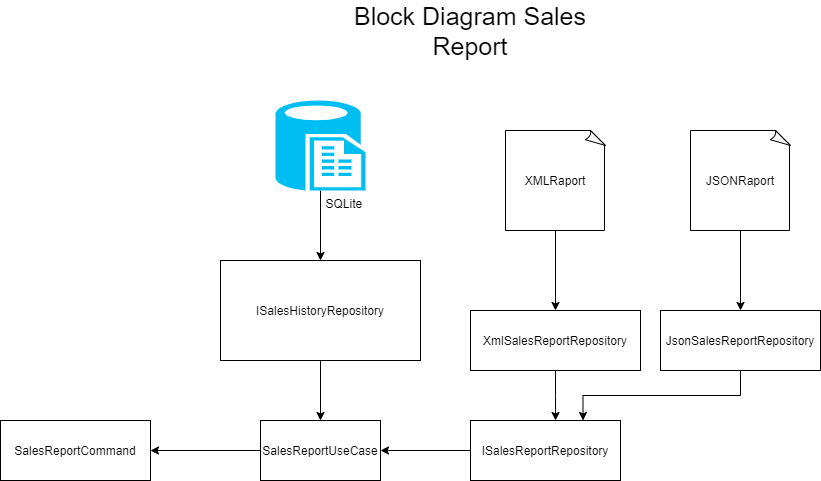

The diagram above was exported from draw.io. Its source (the exported page's mxGraphModel, read from the mxfile embedded in the PNG):
<mxGraphModel dx="1086" dy="846" grid="1" gridSize="10" guides="1" tooltips="1" connect="1" arrows="1" fold="1" page="1" pageScale="1" pageWidth="850" pageHeight="1100" math="0" shadow="0">
  <root>
    <mxCell id="0" />
    <mxCell id="1" parent="0" />
    <mxCell id="-SX_K3eiM15fXHNBZmPH-19" style="edgeStyle=orthogonalEdgeStyle;rounded=0;orthogonalLoop=1;jettySize=auto;html=1;exitX=0;exitY=0.5;exitDx=0;exitDy=0;entryX=1;entryY=0.5;entryDx=0;entryDy=0;" parent="1" source="-SX_K3eiM15fXHNBZmPH-1" target="-SX_K3eiM15fXHNBZmPH-18" edge="1">
      <mxGeometry relative="1" as="geometry" />
    </mxCell>
    <mxCell id="-SX_K3eiM15fXHNBZmPH-1" value="SalesReportUseCase" style="rounded=0;whiteSpace=wrap;html=1;" parent="1" vertex="1">
      <mxGeometry x="480" y="750" width="120" height="60" as="geometry" />
    </mxCell>
    <mxCell id="-SX_K3eiM15fXHNBZmPH-2" style="edgeStyle=orthogonalEdgeStyle;rounded=0;orthogonalLoop=1;jettySize=auto;html=1;exitX=0.5;exitY=1;exitDx=0;exitDy=0;entryX=0.5;entryY=0;entryDx=0;entryDy=0;" parent="1" source="-SX_K3eiM15fXHNBZmPH-3" target="-SX_K3eiM15fXHNBZmPH-1" edge="1">
      <mxGeometry relative="1" as="geometry" />
    </mxCell>
    <mxCell id="-SX_K3eiM15fXHNBZmPH-3" value="ISalesHistoryRepository" style="rounded=0;whiteSpace=wrap;html=1;" parent="1" vertex="1">
      <mxGeometry x="440" y="590" width="200" height="100" as="geometry" />
    </mxCell>
    <mxCell id="-SX_K3eiM15fXHNBZmPH-4" style="edgeStyle=orthogonalEdgeStyle;rounded=0;orthogonalLoop=1;jettySize=auto;html=1;exitX=0;exitY=0.5;exitDx=0;exitDy=0;entryX=1;entryY=0.5;entryDx=0;entryDy=0;" parent="1" source="-SX_K3eiM15fXHNBZmPH-5" target="-SX_K3eiM15fXHNBZmPH-1" edge="1">
      <mxGeometry relative="1" as="geometry" />
    </mxCell>
    <mxCell id="-SX_K3eiM15fXHNBZmPH-5" value="ISalesReportRepository" style="rounded=0;whiteSpace=wrap;html=1;" parent="1" vertex="1">
      <mxGeometry x="690" y="750" width="150" height="60" as="geometry" />
    </mxCell>
    <mxCell id="-SX_K3eiM15fXHNBZmPH-6" style="edgeStyle=orthogonalEdgeStyle;rounded=0;orthogonalLoop=1;jettySize=auto;html=1;exitX=0.5;exitY=1;exitDx=0;exitDy=0;entryX=0.567;entryY=0;entryDx=0;entryDy=0;entryPerimeter=0;" parent="1" source="-SX_K3eiM15fXHNBZmPH-7" target="-SX_K3eiM15fXHNBZmPH-5" edge="1">
      <mxGeometry relative="1" as="geometry" />
    </mxCell>
    <mxCell id="-SX_K3eiM15fXHNBZmPH-7" value="XmlSalesReportRepository" style="rounded=0;whiteSpace=wrap;html=1;" parent="1" vertex="1">
      <mxGeometry x="690" y="640" width="170" height="60" as="geometry" />
    </mxCell>
    <mxCell id="-SX_K3eiM15fXHNBZmPH-8" style="edgeStyle=orthogonalEdgeStyle;rounded=0;orthogonalLoop=1;jettySize=auto;html=1;exitX=0.5;exitY=1;exitDx=0;exitDy=0;entryX=0.75;entryY=0;entryDx=0;entryDy=0;" parent="1" source="-SX_K3eiM15fXHNBZmPH-9" target="-SX_K3eiM15fXHNBZmPH-5" edge="1">
      <mxGeometry relative="1" as="geometry" />
    </mxCell>
    <mxCell id="-SX_K3eiM15fXHNBZmPH-9" value="JsonSalesReportRepository" style="rounded=0;whiteSpace=wrap;html=1;" parent="1" vertex="1">
      <mxGeometry x="880" y="640" width="160" height="60" as="geometry" />
    </mxCell>
    <mxCell id="-SX_K3eiM15fXHNBZmPH-10" style="edgeStyle=orthogonalEdgeStyle;rounded=0;orthogonalLoop=1;jettySize=auto;html=1;exitX=0.5;exitY=1;exitDx=0;exitDy=0;exitPerimeter=0;entryX=0.5;entryY=0;entryDx=0;entryDy=0;" parent="1" source="-SX_K3eiM15fXHNBZmPH-11" target="-SX_K3eiM15fXHNBZmPH-7" edge="1">
      <mxGeometry relative="1" as="geometry" />
    </mxCell>
    <mxCell id="-SX_K3eiM15fXHNBZmPH-11" value="XMLRaport" style="whiteSpace=wrap;html=1;shape=mxgraph.basic.document" parent="1" vertex="1">
      <mxGeometry x="725" y="460" width="100" height="100" as="geometry" />
    </mxCell>
    <mxCell id="-SX_K3eiM15fXHNBZmPH-12" style="edgeStyle=orthogonalEdgeStyle;rounded=0;orthogonalLoop=1;jettySize=auto;html=1;exitX=0.5;exitY=1;exitDx=0;exitDy=0;exitPerimeter=0;entryX=0.5;entryY=0;entryDx=0;entryDy=0;" parent="1" source="-SX_K3eiM15fXHNBZmPH-13" target="-SX_K3eiM15fXHNBZmPH-9" edge="1">
      <mxGeometry relative="1" as="geometry" />
    </mxCell>
    <mxCell id="-SX_K3eiM15fXHNBZmPH-13" value="JSONRaport" style="whiteSpace=wrap;html=1;shape=mxgraph.basic.document" parent="1" vertex="1">
      <mxGeometry x="910" y="460" width="100" height="100" as="geometry" />
    </mxCell>
    <mxCell id="-SX_K3eiM15fXHNBZmPH-14" style="edgeStyle=orthogonalEdgeStyle;rounded=0;orthogonalLoop=1;jettySize=auto;html=1;exitX=0.5;exitY=1;exitDx=0;exitDy=0;exitPerimeter=0;entryX=0.5;entryY=0;entryDx=0;entryDy=0;" parent="1" source="-SX_K3eiM15fXHNBZmPH-15" target="-SX_K3eiM15fXHNBZmPH-3" edge="1">
      <mxGeometry relative="1" as="geometry" />
    </mxCell>
    <mxCell id="-SX_K3eiM15fXHNBZmPH-15" value="&amp;nbsp; &amp;nbsp; &amp;nbsp; &amp;nbsp; &amp;nbsp; &amp;nbsp; &amp;nbsp; SQLite" style="verticalLabelPosition=bottom;html=1;verticalAlign=top;align=center;strokeColor=none;fillColor=#00BEF2;shape=mxgraph.azure.sql_reporting;" parent="1" vertex="1">
      <mxGeometry x="495" y="430" width="90" height="90" as="geometry" />
    </mxCell>
    <mxCell id="-SX_K3eiM15fXHNBZmPH-16" value="&lt;font style=&quot;font-size: 25px&quot;&gt;Block Diagram Sales Report&lt;/font&gt;" style="text;html=1;strokeColor=none;fillColor=none;align=center;verticalAlign=middle;whiteSpace=wrap;rounded=0;" parent="1" vertex="1">
      <mxGeometry x="570" y="330" width="240" height="60" as="geometry" />
    </mxCell>
    <mxCell id="-SX_K3eiM15fXHNBZmPH-18" value="SalesReportCommand" style="rounded=0;whiteSpace=wrap;html=1;" parent="1" vertex="1">
      <mxGeometry x="220" y="750" width="150" height="60" as="geometry" />
    </mxCell>
  </root>
</mxGraphModel>